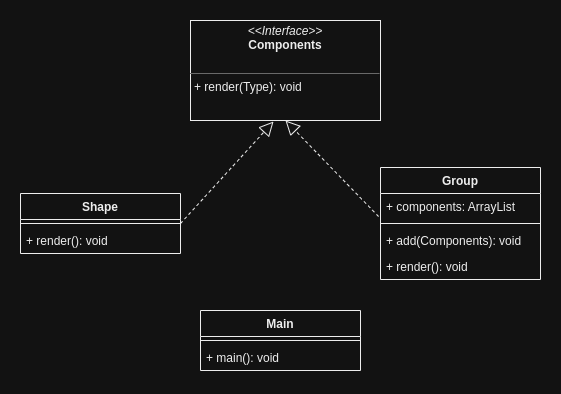

The diagram above was exported from draw.io. Its source (the exported page's mxGraphModel, read from the mxfile embedded in the PNG):
<mxGraphModel dx="880" dy="453" grid="1" gridSize="10" guides="1" tooltips="1" connect="1" arrows="1" fold="1" page="1" pageScale="1" pageWidth="850" pageHeight="1100" math="0" shadow="0">
  <root>
    <mxCell id="0" />
    <mxCell id="1" parent="0" />
    <mxCell id="x9j8qNyHYG3ahYdHTr0S-1" value="&lt;p style=&quot;margin:0px;margin-top:4px;text-align:center;&quot;&gt;&lt;i&gt;&amp;lt;&amp;lt;Interface&amp;gt;&amp;gt;&lt;/i&gt;&lt;br&gt;&lt;b&gt;Components&lt;/b&gt;&lt;/p&gt;&lt;p style=&quot;margin:0px;margin-left:4px;&quot;&gt;&lt;br&gt;&lt;/p&gt;&lt;hr size=&quot;1&quot;&gt;&lt;p style=&quot;margin:0px;margin-left:4px;&quot;&gt;+ render(Type): void&lt;br&gt;&lt;/p&gt;" style="verticalAlign=top;align=left;overflow=fill;fontSize=12;fontFamily=Helvetica;html=1;whiteSpace=wrap;" vertex="1" parent="1">
      <mxGeometry x="290" y="180" width="190" height="100" as="geometry" />
    </mxCell>
    <mxCell id="x9j8qNyHYG3ahYdHTr0S-2" value="Shape" style="swimlane;fontStyle=1;align=center;verticalAlign=top;childLayout=stackLayout;horizontal=1;startSize=26;horizontalStack=0;resizeParent=1;resizeParentMax=0;resizeLast=0;collapsible=1;marginBottom=0;whiteSpace=wrap;html=1;" vertex="1" parent="1">
      <mxGeometry x="120" y="353" width="160" height="60" as="geometry" />
    </mxCell>
    <mxCell id="x9j8qNyHYG3ahYdHTr0S-4" value="" style="line;strokeWidth=1;fillColor=none;align=left;verticalAlign=middle;spacingTop=-1;spacingLeft=3;spacingRight=3;rotatable=0;labelPosition=right;points=[];portConstraint=eastwest;strokeColor=inherit;" vertex="1" parent="x9j8qNyHYG3ahYdHTr0S-2">
      <mxGeometry y="26" width="160" height="8" as="geometry" />
    </mxCell>
    <mxCell id="x9j8qNyHYG3ahYdHTr0S-5" value="+ render(): void" style="text;strokeColor=none;fillColor=none;align=left;verticalAlign=top;spacingLeft=4;spacingRight=4;overflow=hidden;rotatable=0;points=[[0,0.5],[1,0.5]];portConstraint=eastwest;whiteSpace=wrap;html=1;" vertex="1" parent="x9j8qNyHYG3ahYdHTr0S-2">
      <mxGeometry y="34" width="160" height="26" as="geometry" />
    </mxCell>
    <mxCell id="x9j8qNyHYG3ahYdHTr0S-6" value="Group" style="swimlane;fontStyle=1;align=center;verticalAlign=top;childLayout=stackLayout;horizontal=1;startSize=26;horizontalStack=0;resizeParent=1;resizeParentMax=0;resizeLast=0;collapsible=1;marginBottom=0;whiteSpace=wrap;html=1;" vertex="1" parent="1">
      <mxGeometry x="480" y="327" width="160" height="112" as="geometry" />
    </mxCell>
    <mxCell id="x9j8qNyHYG3ahYdHTr0S-7" value="+ components: ArrayList" style="text;strokeColor=none;fillColor=none;align=left;verticalAlign=top;spacingLeft=4;spacingRight=4;overflow=hidden;rotatable=0;points=[[0,0.5],[1,0.5]];portConstraint=eastwest;whiteSpace=wrap;html=1;" vertex="1" parent="x9j8qNyHYG3ahYdHTr0S-6">
      <mxGeometry y="26" width="160" height="26" as="geometry" />
    </mxCell>
    <mxCell id="x9j8qNyHYG3ahYdHTr0S-8" value="" style="line;strokeWidth=1;fillColor=none;align=left;verticalAlign=middle;spacingTop=-1;spacingLeft=3;spacingRight=3;rotatable=0;labelPosition=right;points=[];portConstraint=eastwest;strokeColor=inherit;" vertex="1" parent="x9j8qNyHYG3ahYdHTr0S-6">
      <mxGeometry y="52" width="160" height="8" as="geometry" />
    </mxCell>
    <mxCell id="x9j8qNyHYG3ahYdHTr0S-9" value="+ add(Components): void" style="text;strokeColor=none;fillColor=none;align=left;verticalAlign=top;spacingLeft=4;spacingRight=4;overflow=hidden;rotatable=0;points=[[0,0.5],[1,0.5]];portConstraint=eastwest;whiteSpace=wrap;html=1;" vertex="1" parent="x9j8qNyHYG3ahYdHTr0S-6">
      <mxGeometry y="60" width="160" height="26" as="geometry" />
    </mxCell>
    <mxCell id="x9j8qNyHYG3ahYdHTr0S-14" value="+ render(): void" style="text;strokeColor=none;fillColor=none;align=left;verticalAlign=top;spacingLeft=4;spacingRight=4;overflow=hidden;rotatable=0;points=[[0,0.5],[1,0.5]];portConstraint=eastwest;whiteSpace=wrap;html=1;" vertex="1" parent="x9j8qNyHYG3ahYdHTr0S-6">
      <mxGeometry y="86" width="160" height="26" as="geometry" />
    </mxCell>
    <mxCell id="x9j8qNyHYG3ahYdHTr0S-10" value="Main" style="swimlane;fontStyle=1;align=center;verticalAlign=top;childLayout=stackLayout;horizontal=1;startSize=26;horizontalStack=0;resizeParent=1;resizeParentMax=0;resizeLast=0;collapsible=1;marginBottom=0;whiteSpace=wrap;html=1;" vertex="1" parent="1">
      <mxGeometry x="300" y="470" width="160" height="60" as="geometry" />
    </mxCell>
    <mxCell id="x9j8qNyHYG3ahYdHTr0S-12" value="" style="line;strokeWidth=1;fillColor=none;align=left;verticalAlign=middle;spacingTop=-1;spacingLeft=3;spacingRight=3;rotatable=0;labelPosition=right;points=[];portConstraint=eastwest;strokeColor=inherit;" vertex="1" parent="x9j8qNyHYG3ahYdHTr0S-10">
      <mxGeometry y="26" width="160" height="8" as="geometry" />
    </mxCell>
    <mxCell id="x9j8qNyHYG3ahYdHTr0S-13" value="+ main(): void" style="text;strokeColor=none;fillColor=none;align=left;verticalAlign=top;spacingLeft=4;spacingRight=4;overflow=hidden;rotatable=0;points=[[0,0.5],[1,0.5]];portConstraint=eastwest;whiteSpace=wrap;html=1;" vertex="1" parent="x9j8qNyHYG3ahYdHTr0S-10">
      <mxGeometry y="34" width="160" height="26" as="geometry" />
    </mxCell>
    <mxCell id="x9j8qNyHYG3ahYdHTr0S-15" value="" style="endArrow=block;dashed=1;endFill=0;endSize=12;html=1;rounded=0;exitX=1;exitY=0.5;exitDx=0;exitDy=0;entryX=0.437;entryY=1.01;entryDx=0;entryDy=0;entryPerimeter=0;" edge="1" parent="1" source="x9j8qNyHYG3ahYdHTr0S-2" target="x9j8qNyHYG3ahYdHTr0S-1">
      <mxGeometry width="160" relative="1" as="geometry">
        <mxPoint x="340" y="360" as="sourcePoint" />
        <mxPoint x="500" y="360" as="targetPoint" />
      </mxGeometry>
    </mxCell>
    <mxCell id="x9j8qNyHYG3ahYdHTr0S-16" value="" style="endArrow=block;dashed=1;endFill=0;endSize=12;html=1;rounded=0;entryX=0.5;entryY=1;entryDx=0;entryDy=0;exitX=-0.012;exitY=0.885;exitDx=0;exitDy=0;exitPerimeter=0;" edge="1" parent="1" source="x9j8qNyHYG3ahYdHTr0S-7" target="x9j8qNyHYG3ahYdHTr0S-1">
      <mxGeometry width="160" relative="1" as="geometry">
        <mxPoint x="340" y="360" as="sourcePoint" />
        <mxPoint x="500" y="360" as="targetPoint" />
      </mxGeometry>
    </mxCell>
  </root>
</mxGraphModel>